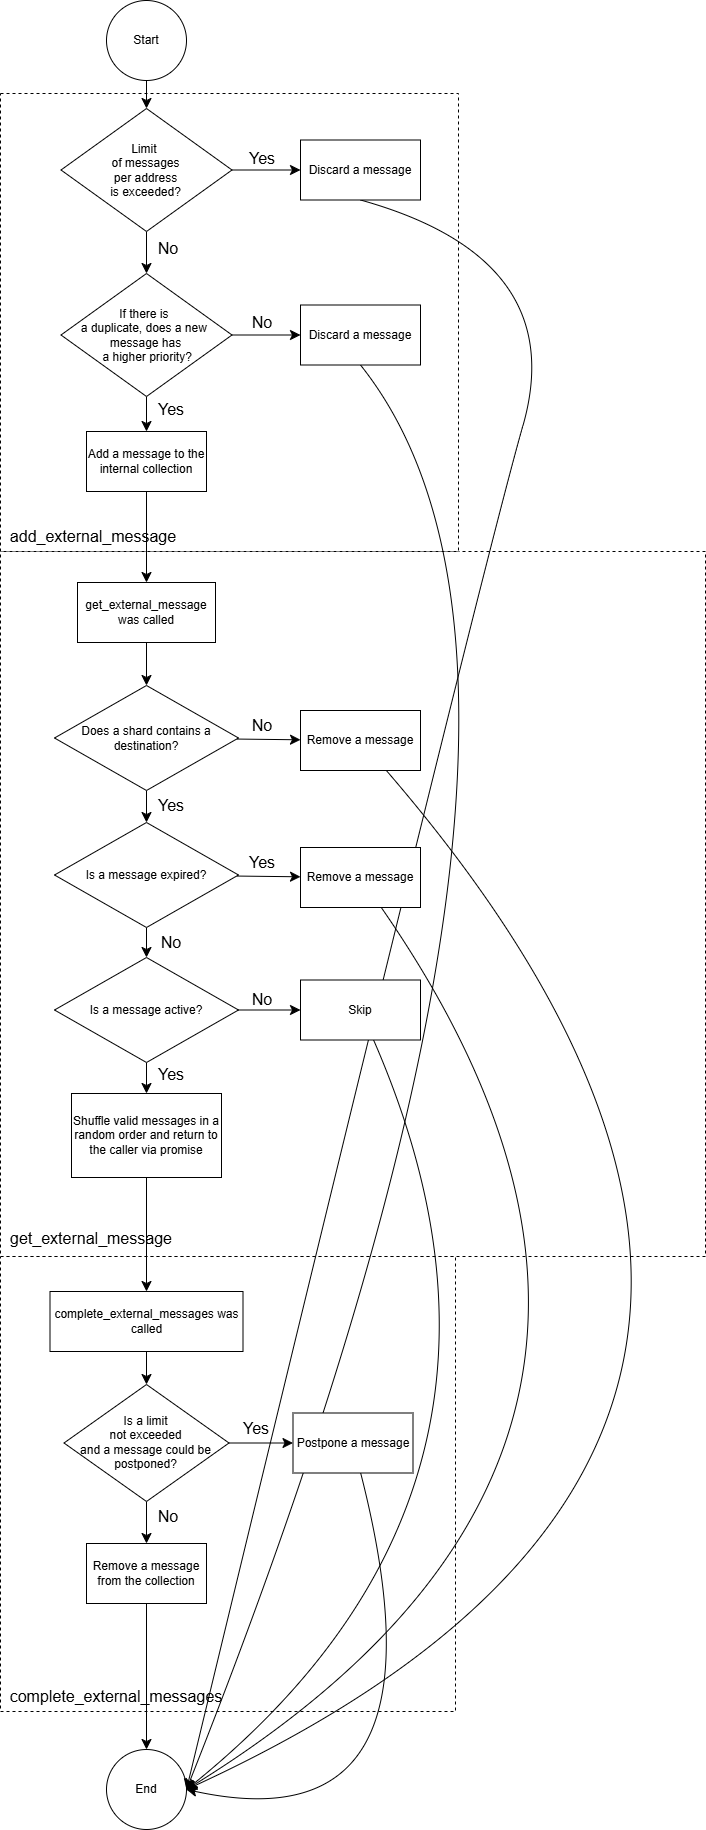

The diagram above was exported from draw.io. Its source (the exported page's mxGraphModel, read from the mxfile embedded in the PNG):
<mxGraphModel dx="3000" dy="2409" grid="0" gridSize="10" guides="1" tooltips="1" connect="1" arrows="1" fold="1" page="0" pageScale="1" pageWidth="827" pageHeight="1169" math="0" shadow="0">
  <root>
    <mxCell id="0" />
    <mxCell id="1" parent="0" />
    <mxCell id="p0lvQEjpD2J_F-c4pjiO-60" value="" style="whiteSpace=wrap;html=1;aspect=fixed;dashed=1;" vertex="1" parent="1">
      <mxGeometry x="221" y="1025" width="455" height="455" as="geometry" />
    </mxCell>
    <mxCell id="p0lvQEjpD2J_F-c4pjiO-35" value="" style="whiteSpace=wrap;html=1;aspect=fixed;dashed=1;" vertex="1" parent="1">
      <mxGeometry x="221" y="320" width="705" height="705" as="geometry" />
    </mxCell>
    <mxCell id="p0lvQEjpD2J_F-c4pjiO-31" value="" style="whiteSpace=wrap;html=1;aspect=fixed;dashed=1;" vertex="1" parent="1">
      <mxGeometry x="221" y="-138" width="458" height="458" as="geometry" />
    </mxCell>
    <mxCell id="p0lvQEjpD2J_F-c4pjiO-15" value="" style="edgeStyle=none;curved=1;rounded=0;orthogonalLoop=1;jettySize=auto;html=1;fontSize=12;startSize=8;endSize=8;" edge="1" parent="1" source="p0lvQEjpD2J_F-c4pjiO-9" target="p0lvQEjpD2J_F-c4pjiO-14">
      <mxGeometry relative="1" as="geometry" />
    </mxCell>
    <mxCell id="p0lvQEjpD2J_F-c4pjiO-9" value="Start" style="ellipse;whiteSpace=wrap;html=1;aspect=fixed;" vertex="1" parent="1">
      <mxGeometry x="327" y="-231" width="80" height="80" as="geometry" />
    </mxCell>
    <mxCell id="p0lvQEjpD2J_F-c4pjiO-10" value="End" style="ellipse;whiteSpace=wrap;html=1;aspect=fixed;" vertex="1" parent="1">
      <mxGeometry x="327" y="1518" width="80" height="80" as="geometry" />
    </mxCell>
    <mxCell id="p0lvQEjpD2J_F-c4pjiO-17" value="" style="edgeStyle=none;curved=1;rounded=0;orthogonalLoop=1;jettySize=auto;html=1;fontSize=12;startSize=8;endSize=8;" edge="1" parent="1" source="p0lvQEjpD2J_F-c4pjiO-14" target="p0lvQEjpD2J_F-c4pjiO-16">
      <mxGeometry relative="1" as="geometry" />
    </mxCell>
    <mxCell id="p0lvQEjpD2J_F-c4pjiO-22" value="" style="edgeStyle=none;curved=1;rounded=0;orthogonalLoop=1;jettySize=auto;html=1;fontSize=12;startSize=8;endSize=8;" edge="1" parent="1" source="p0lvQEjpD2J_F-c4pjiO-14" target="p0lvQEjpD2J_F-c4pjiO-21">
      <mxGeometry relative="1" as="geometry" />
    </mxCell>
    <mxCell id="p0lvQEjpD2J_F-c4pjiO-14" value="Limit&amp;nbsp;&lt;div&gt;of messages&lt;/div&gt;&lt;div&gt;per address&lt;div&gt;is exceeded?&lt;/div&gt;&lt;/div&gt;" style="rhombus;whiteSpace=wrap;html=1;" vertex="1" parent="1">
      <mxGeometry x="281.5" y="-123" width="171" height="123" as="geometry" />
    </mxCell>
    <mxCell id="p0lvQEjpD2J_F-c4pjiO-19" style="edgeStyle=none;curved=1;rounded=0;orthogonalLoop=1;jettySize=auto;html=1;fontSize=12;startSize=8;endSize=8;entryX=1;entryY=0.5;entryDx=0;entryDy=0;exitX=0.5;exitY=1;exitDx=0;exitDy=0;" edge="1" parent="1" source="p0lvQEjpD2J_F-c4pjiO-16" target="p0lvQEjpD2J_F-c4pjiO-10">
      <mxGeometry relative="1" as="geometry">
        <mxPoint x="410" y="376" as="targetPoint" />
        <mxPoint x="669.9881656804735" y="-31.5" as="sourcePoint" />
        <Array as="points">
          <mxPoint x="791" y="27" />
          <mxPoint x="696" y="361" />
        </Array>
      </mxGeometry>
    </mxCell>
    <mxCell id="p0lvQEjpD2J_F-c4pjiO-16" value="Discard a message" style="whiteSpace=wrap;html=1;" vertex="1" parent="1">
      <mxGeometry x="521" y="-91.5" width="120" height="60" as="geometry" />
    </mxCell>
    <mxCell id="p0lvQEjpD2J_F-c4pjiO-20" value="Yes" style="text;html=1;align=center;verticalAlign=middle;whiteSpace=wrap;rounded=0;fontSize=16;" vertex="1" parent="1">
      <mxGeometry x="452.5" y="-88" width="60" height="30" as="geometry" />
    </mxCell>
    <mxCell id="p0lvQEjpD2J_F-c4pjiO-25" value="" style="edgeStyle=none;curved=1;rounded=0;orthogonalLoop=1;jettySize=auto;html=1;fontSize=12;startSize=8;endSize=8;" edge="1" parent="1" source="p0lvQEjpD2J_F-c4pjiO-21" target="p0lvQEjpD2J_F-c4pjiO-24">
      <mxGeometry relative="1" as="geometry" />
    </mxCell>
    <mxCell id="p0lvQEjpD2J_F-c4pjiO-29" value="" style="edgeStyle=none;curved=1;rounded=0;orthogonalLoop=1;jettySize=auto;html=1;fontSize=12;startSize=8;endSize=8;" edge="1" parent="1" source="p0lvQEjpD2J_F-c4pjiO-21" target="p0lvQEjpD2J_F-c4pjiO-28">
      <mxGeometry relative="1" as="geometry" />
    </mxCell>
    <mxCell id="p0lvQEjpD2J_F-c4pjiO-21" value="If there is&amp;nbsp;&lt;div&gt;a duplicate, does a new&amp;nbsp;&lt;div&gt;message has&lt;/div&gt;&lt;div&gt;&amp;nbsp;a higher priority?&lt;/div&gt;&lt;/div&gt;" style="rhombus;whiteSpace=wrap;html=1;" vertex="1" parent="1">
      <mxGeometry x="281.5" y="42" width="171" height="123" as="geometry" />
    </mxCell>
    <mxCell id="p0lvQEjpD2J_F-c4pjiO-23" value="No" style="text;html=1;align=center;verticalAlign=middle;whiteSpace=wrap;rounded=0;fontSize=16;" vertex="1" parent="1">
      <mxGeometry x="359" y="2" width="60" height="30" as="geometry" />
    </mxCell>
    <mxCell id="p0lvQEjpD2J_F-c4pjiO-27" style="edgeStyle=none;curved=1;rounded=0;orthogonalLoop=1;jettySize=auto;html=1;entryX=1;entryY=0.5;entryDx=0;entryDy=0;fontSize=12;startSize=8;endSize=8;exitX=0.5;exitY=1;exitDx=0;exitDy=0;" edge="1" parent="1" source="p0lvQEjpD2J_F-c4pjiO-24" target="p0lvQEjpD2J_F-c4pjiO-10">
      <mxGeometry relative="1" as="geometry">
        <Array as="points">
          <mxPoint x="842" y="461" />
        </Array>
      </mxGeometry>
    </mxCell>
    <mxCell id="p0lvQEjpD2J_F-c4pjiO-24" value="Discard a message" style="whiteSpace=wrap;html=1;" vertex="1" parent="1">
      <mxGeometry x="521" y="73.5" width="120" height="60" as="geometry" />
    </mxCell>
    <mxCell id="p0lvQEjpD2J_F-c4pjiO-26" value="No" style="text;html=1;align=center;verticalAlign=middle;whiteSpace=wrap;rounded=0;fontSize=16;" vertex="1" parent="1">
      <mxGeometry x="452.5" y="76" width="60" height="30" as="geometry" />
    </mxCell>
    <mxCell id="p0lvQEjpD2J_F-c4pjiO-34" value="" style="edgeStyle=none;curved=1;rounded=0;orthogonalLoop=1;jettySize=auto;html=1;fontSize=12;startSize=8;endSize=8;" edge="1" parent="1" source="p0lvQEjpD2J_F-c4pjiO-28" target="p0lvQEjpD2J_F-c4pjiO-33">
      <mxGeometry relative="1" as="geometry" />
    </mxCell>
    <mxCell id="p0lvQEjpD2J_F-c4pjiO-28" value="Add a message to the internal collection" style="whiteSpace=wrap;html=1;" vertex="1" parent="1">
      <mxGeometry x="307" y="200" width="120" height="60" as="geometry" />
    </mxCell>
    <mxCell id="p0lvQEjpD2J_F-c4pjiO-30" value="Yes" style="text;html=1;align=center;verticalAlign=middle;whiteSpace=wrap;rounded=0;fontSize=16;" vertex="1" parent="1">
      <mxGeometry x="362" y="163" width="60" height="30" as="geometry" />
    </mxCell>
    <mxCell id="p0lvQEjpD2J_F-c4pjiO-32" value="add_external_message" style="text;html=1;align=center;verticalAlign=middle;whiteSpace=wrap;rounded=0;fontSize=16;" vertex="1" parent="1">
      <mxGeometry x="284" y="290" width="60" height="30" as="geometry" />
    </mxCell>
    <mxCell id="p0lvQEjpD2J_F-c4pjiO-38" value="" style="edgeStyle=none;curved=1;rounded=0;orthogonalLoop=1;jettySize=auto;html=1;fontSize=12;startSize=8;endSize=8;" edge="1" parent="1" source="p0lvQEjpD2J_F-c4pjiO-33" target="p0lvQEjpD2J_F-c4pjiO-37">
      <mxGeometry relative="1" as="geometry" />
    </mxCell>
    <mxCell id="p0lvQEjpD2J_F-c4pjiO-33" value="get_external_message was called" style="whiteSpace=wrap;html=1;" vertex="1" parent="1">
      <mxGeometry x="298" y="351" width="138" height="60" as="geometry" />
    </mxCell>
    <mxCell id="p0lvQEjpD2J_F-c4pjiO-36" value="get_external_message" style="text;html=1;align=center;verticalAlign=middle;whiteSpace=wrap;rounded=0;fontSize=16;" vertex="1" parent="1">
      <mxGeometry x="281.5" y="992" width="60" height="30" as="geometry" />
    </mxCell>
    <mxCell id="p0lvQEjpD2J_F-c4pjiO-40" value="" style="edgeStyle=none;curved=1;rounded=0;orthogonalLoop=1;jettySize=auto;html=1;fontSize=12;startSize=8;endSize=8;" edge="1" parent="1" source="p0lvQEjpD2J_F-c4pjiO-37" target="p0lvQEjpD2J_F-c4pjiO-39">
      <mxGeometry relative="1" as="geometry" />
    </mxCell>
    <mxCell id="p0lvQEjpD2J_F-c4pjiO-47" value="" style="edgeStyle=none;curved=1;rounded=0;orthogonalLoop=1;jettySize=auto;html=1;fontSize=12;startSize=8;endSize=8;" edge="1" parent="1" source="p0lvQEjpD2J_F-c4pjiO-37" target="p0lvQEjpD2J_F-c4pjiO-46">
      <mxGeometry relative="1" as="geometry" />
    </mxCell>
    <mxCell id="p0lvQEjpD2J_F-c4pjiO-37" value="Does a shard contains a destination?" style="rhombus;whiteSpace=wrap;html=1;" vertex="1" parent="1">
      <mxGeometry x="275" y="454" width="184" height="105" as="geometry" />
    </mxCell>
    <mxCell id="p0lvQEjpD2J_F-c4pjiO-42" value="" style="edgeStyle=none;curved=1;rounded=0;orthogonalLoop=1;jettySize=auto;html=1;fontSize=12;startSize=8;endSize=8;" edge="1" parent="1" source="p0lvQEjpD2J_F-c4pjiO-39" target="p0lvQEjpD2J_F-c4pjiO-41">
      <mxGeometry relative="1" as="geometry" />
    </mxCell>
    <mxCell id="p0lvQEjpD2J_F-c4pjiO-50" value="" style="edgeStyle=none;curved=1;rounded=0;orthogonalLoop=1;jettySize=auto;html=1;fontSize=12;startSize=8;endSize=8;" edge="1" parent="1" source="p0lvQEjpD2J_F-c4pjiO-39" target="p0lvQEjpD2J_F-c4pjiO-49">
      <mxGeometry relative="1" as="geometry" />
    </mxCell>
    <mxCell id="p0lvQEjpD2J_F-c4pjiO-39" value="Is a message expired?" style="rhombus;whiteSpace=wrap;html=1;" vertex="1" parent="1">
      <mxGeometry x="275" y="591" width="184" height="105" as="geometry" />
    </mxCell>
    <mxCell id="p0lvQEjpD2J_F-c4pjiO-44" value="" style="edgeStyle=none;curved=1;rounded=0;orthogonalLoop=1;jettySize=auto;html=1;fontSize=12;startSize=8;endSize=8;" edge="1" parent="1" source="p0lvQEjpD2J_F-c4pjiO-41" target="p0lvQEjpD2J_F-c4pjiO-43">
      <mxGeometry relative="1" as="geometry" />
    </mxCell>
    <mxCell id="p0lvQEjpD2J_F-c4pjiO-53" value="" style="edgeStyle=none;curved=1;rounded=0;orthogonalLoop=1;jettySize=auto;html=1;fontSize=12;startSize=8;endSize=8;" edge="1" parent="1" source="p0lvQEjpD2J_F-c4pjiO-41" target="p0lvQEjpD2J_F-c4pjiO-52">
      <mxGeometry relative="1" as="geometry" />
    </mxCell>
    <mxCell id="p0lvQEjpD2J_F-c4pjiO-41" value="Is a message active?" style="rhombus;whiteSpace=wrap;html=1;" vertex="1" parent="1">
      <mxGeometry x="275" y="726" width="184" height="105" as="geometry" />
    </mxCell>
    <mxCell id="p0lvQEjpD2J_F-c4pjiO-59" value="" style="edgeStyle=none;curved=1;rounded=0;orthogonalLoop=1;jettySize=auto;html=1;fontSize=12;startSize=8;endSize=8;" edge="1" parent="1" source="p0lvQEjpD2J_F-c4pjiO-43" target="p0lvQEjpD2J_F-c4pjiO-58">
      <mxGeometry relative="1" as="geometry" />
    </mxCell>
    <mxCell id="p0lvQEjpD2J_F-c4pjiO-43" value="Shuffle valid messages in a random order and return to the caller via promise" style="whiteSpace=wrap;html=1;" vertex="1" parent="1">
      <mxGeometry x="292" y="862" width="150" height="84" as="geometry" />
    </mxCell>
    <mxCell id="p0lvQEjpD2J_F-c4pjiO-66" style="edgeStyle=none;curved=1;rounded=0;orthogonalLoop=1;jettySize=auto;html=1;entryX=1;entryY=0.5;entryDx=0;entryDy=0;fontSize=12;startSize=8;endSize=8;" edge="1" parent="1" source="p0lvQEjpD2J_F-c4pjiO-46" target="p0lvQEjpD2J_F-c4pjiO-10">
      <mxGeometry relative="1" as="geometry">
        <Array as="points">
          <mxPoint x="1179" y="1203" />
        </Array>
      </mxGeometry>
    </mxCell>
    <mxCell id="p0lvQEjpD2J_F-c4pjiO-46" value="Remove a message" style="whiteSpace=wrap;html=1;" vertex="1" parent="1">
      <mxGeometry x="521" y="479" width="120" height="60" as="geometry" />
    </mxCell>
    <mxCell id="p0lvQEjpD2J_F-c4pjiO-48" value="No" style="text;html=1;align=center;verticalAlign=middle;whiteSpace=wrap;rounded=0;fontSize=16;" vertex="1" parent="1">
      <mxGeometry x="452.5" y="479" width="60" height="30" as="geometry" />
    </mxCell>
    <mxCell id="p0lvQEjpD2J_F-c4pjiO-65" style="edgeStyle=none;curved=1;rounded=0;orthogonalLoop=1;jettySize=auto;html=1;entryX=1;entryY=0.5;entryDx=0;entryDy=0;fontSize=12;startSize=8;endSize=8;" edge="1" parent="1" source="p0lvQEjpD2J_F-c4pjiO-49" target="p0lvQEjpD2J_F-c4pjiO-10">
      <mxGeometry relative="1" as="geometry">
        <Array as="points">
          <mxPoint x="971" y="1209" />
        </Array>
      </mxGeometry>
    </mxCell>
    <mxCell id="p0lvQEjpD2J_F-c4pjiO-49" value="Remove a message" style="whiteSpace=wrap;html=1;" vertex="1" parent="1">
      <mxGeometry x="521" y="616" width="120" height="60" as="geometry" />
    </mxCell>
    <mxCell id="p0lvQEjpD2J_F-c4pjiO-51" value="Yes" style="text;html=1;align=center;verticalAlign=middle;whiteSpace=wrap;rounded=0;fontSize=16;" vertex="1" parent="1">
      <mxGeometry x="452.5" y="616" width="60" height="30" as="geometry" />
    </mxCell>
    <mxCell id="p0lvQEjpD2J_F-c4pjiO-64" style="edgeStyle=none;curved=1;rounded=0;orthogonalLoop=1;jettySize=auto;html=1;entryX=1;entryY=0.5;entryDx=0;entryDy=0;fontSize=12;startSize=8;endSize=8;" edge="1" parent="1" source="p0lvQEjpD2J_F-c4pjiO-52" target="p0lvQEjpD2J_F-c4pjiO-10">
      <mxGeometry relative="1" as="geometry">
        <Array as="points">
          <mxPoint x="787" y="1251" />
        </Array>
      </mxGeometry>
    </mxCell>
    <mxCell id="p0lvQEjpD2J_F-c4pjiO-52" value="Skip" style="whiteSpace=wrap;html=1;" vertex="1" parent="1">
      <mxGeometry x="521" y="748.5" width="120" height="60" as="geometry" />
    </mxCell>
    <mxCell id="p0lvQEjpD2J_F-c4pjiO-54" value="No" style="text;html=1;align=center;verticalAlign=middle;whiteSpace=wrap;rounded=0;fontSize=16;" vertex="1" parent="1">
      <mxGeometry x="452.5" y="753" width="60" height="30" as="geometry" />
    </mxCell>
    <mxCell id="p0lvQEjpD2J_F-c4pjiO-55" value="Yes" style="text;html=1;align=center;verticalAlign=middle;whiteSpace=wrap;rounded=0;fontSize=16;" vertex="1" parent="1">
      <mxGeometry x="362" y="559" width="60" height="30" as="geometry" />
    </mxCell>
    <mxCell id="p0lvQEjpD2J_F-c4pjiO-56" value="No" style="text;html=1;align=center;verticalAlign=middle;whiteSpace=wrap;rounded=0;fontSize=16;" vertex="1" parent="1">
      <mxGeometry x="362" y="696" width="60" height="30" as="geometry" />
    </mxCell>
    <mxCell id="p0lvQEjpD2J_F-c4pjiO-57" value="Yes" style="text;html=1;align=center;verticalAlign=middle;whiteSpace=wrap;rounded=0;fontSize=16;" vertex="1" parent="1">
      <mxGeometry x="362" y="828" width="60" height="30" as="geometry" />
    </mxCell>
    <mxCell id="p0lvQEjpD2J_F-c4pjiO-68" value="" style="edgeStyle=none;curved=1;rounded=0;orthogonalLoop=1;jettySize=auto;html=1;fontSize=12;startSize=8;endSize=8;" edge="1" parent="1" source="p0lvQEjpD2J_F-c4pjiO-58" target="p0lvQEjpD2J_F-c4pjiO-67">
      <mxGeometry relative="1" as="geometry" />
    </mxCell>
    <mxCell id="p0lvQEjpD2J_F-c4pjiO-58" value="complete_external_messages was called" style="whiteSpace=wrap;html=1;" vertex="1" parent="1">
      <mxGeometry x="270.5" y="1060" width="193" height="60" as="geometry" />
    </mxCell>
    <mxCell id="p0lvQEjpD2J_F-c4pjiO-62" value="complete_external_messages" style="text;html=1;align=center;verticalAlign=middle;whiteSpace=wrap;rounded=0;fontSize=16;" vertex="1" parent="1">
      <mxGeometry x="307" y="1450" width="60" height="30" as="geometry" />
    </mxCell>
    <mxCell id="p0lvQEjpD2J_F-c4pjiO-70" value="" style="edgeStyle=none;curved=1;rounded=0;orthogonalLoop=1;jettySize=auto;html=1;fontSize=12;startSize=8;endSize=8;" edge="1" parent="1" source="p0lvQEjpD2J_F-c4pjiO-67" target="p0lvQEjpD2J_F-c4pjiO-69">
      <mxGeometry relative="1" as="geometry" />
    </mxCell>
    <mxCell id="p0lvQEjpD2J_F-c4pjiO-74" value="" style="edgeStyle=none;curved=1;rounded=0;orthogonalLoop=1;jettySize=auto;html=1;fontSize=12;startSize=8;endSize=8;" edge="1" parent="1" source="p0lvQEjpD2J_F-c4pjiO-67" target="p0lvQEjpD2J_F-c4pjiO-73">
      <mxGeometry relative="1" as="geometry" />
    </mxCell>
    <mxCell id="p0lvQEjpD2J_F-c4pjiO-67" value="Is a limit&lt;div&gt;not exceeded&lt;div&gt;and a message could be postponed?&lt;/div&gt;&lt;/div&gt;" style="rhombus;whiteSpace=wrap;html=1;" vertex="1" parent="1">
      <mxGeometry x="284.5" y="1153" width="165" height="117" as="geometry" />
    </mxCell>
    <mxCell id="p0lvQEjpD2J_F-c4pjiO-71" style="edgeStyle=none;curved=1;rounded=0;orthogonalLoop=1;jettySize=auto;html=1;entryX=1;entryY=0.5;entryDx=0;entryDy=0;fontSize=12;startSize=8;endSize=8;" edge="1" parent="1" source="p0lvQEjpD2J_F-c4pjiO-69" target="p0lvQEjpD2J_F-c4pjiO-10">
      <mxGeometry relative="1" as="geometry">
        <Array as="points">
          <mxPoint x="677" y="1617" />
        </Array>
      </mxGeometry>
    </mxCell>
    <mxCell id="p0lvQEjpD2J_F-c4pjiO-69" value="Postpone a message" style="whiteSpace=wrap;html=1;" vertex="1" parent="1">
      <mxGeometry x="513.5" y="1181.5" width="120" height="60" as="geometry" />
    </mxCell>
    <mxCell id="p0lvQEjpD2J_F-c4pjiO-72" value="Yes" style="text;html=1;align=center;verticalAlign=middle;whiteSpace=wrap;rounded=0;fontSize=16;" vertex="1" parent="1">
      <mxGeometry x="447" y="1181.5" width="60" height="30" as="geometry" />
    </mxCell>
    <mxCell id="p0lvQEjpD2J_F-c4pjiO-76" style="edgeStyle=none;curved=1;rounded=0;orthogonalLoop=1;jettySize=auto;html=1;entryX=0.5;entryY=0;entryDx=0;entryDy=0;fontSize=12;startSize=8;endSize=8;" edge="1" parent="1" source="p0lvQEjpD2J_F-c4pjiO-73" target="p0lvQEjpD2J_F-c4pjiO-10">
      <mxGeometry relative="1" as="geometry" />
    </mxCell>
    <mxCell id="p0lvQEjpD2J_F-c4pjiO-73" value="Remove a message from the collection" style="whiteSpace=wrap;html=1;" vertex="1" parent="1">
      <mxGeometry x="307" y="1312" width="120" height="60" as="geometry" />
    </mxCell>
    <mxCell id="p0lvQEjpD2J_F-c4pjiO-77" value="No" style="text;html=1;align=center;verticalAlign=middle;whiteSpace=wrap;rounded=0;fontSize=16;" vertex="1" parent="1">
      <mxGeometry x="359" y="1270" width="60" height="30" as="geometry" />
    </mxCell>
  </root>
</mxGraphModel>